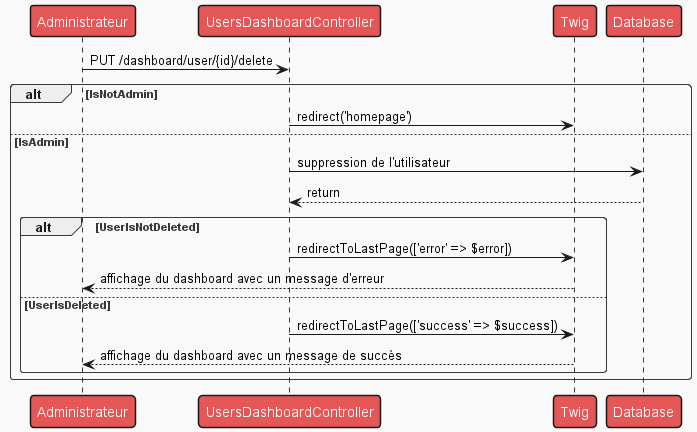

The diagram above was rendered by PlantUML. Its source (embedded in the PNG):
@startuml

!theme mars

Person as "Administrateur" -> UsersDashboardController : PUT /dashboard/user/{id}/delete

alt IsNotAdmin
    UsersDashboardController -> Twig : redirect('homepage')
else IsAdmin
    UsersDashboardController -> Database : suppression de l'utilisateur
    Database --> UsersDashboardController : return
    alt UserIsNotDeleted
        UsersDashboardController -> Twig : redirectToLastPage(['error' => $error])
        Twig --> Person : affichage du dashboard avec un message d'erreur
    else UserIsDeleted
        UsersDashboardController -> Twig : redirectToLastPage(['success' => $success])
        Twig --> Person : affichage du dashboard avec un message de succès
    end
end
@enduml